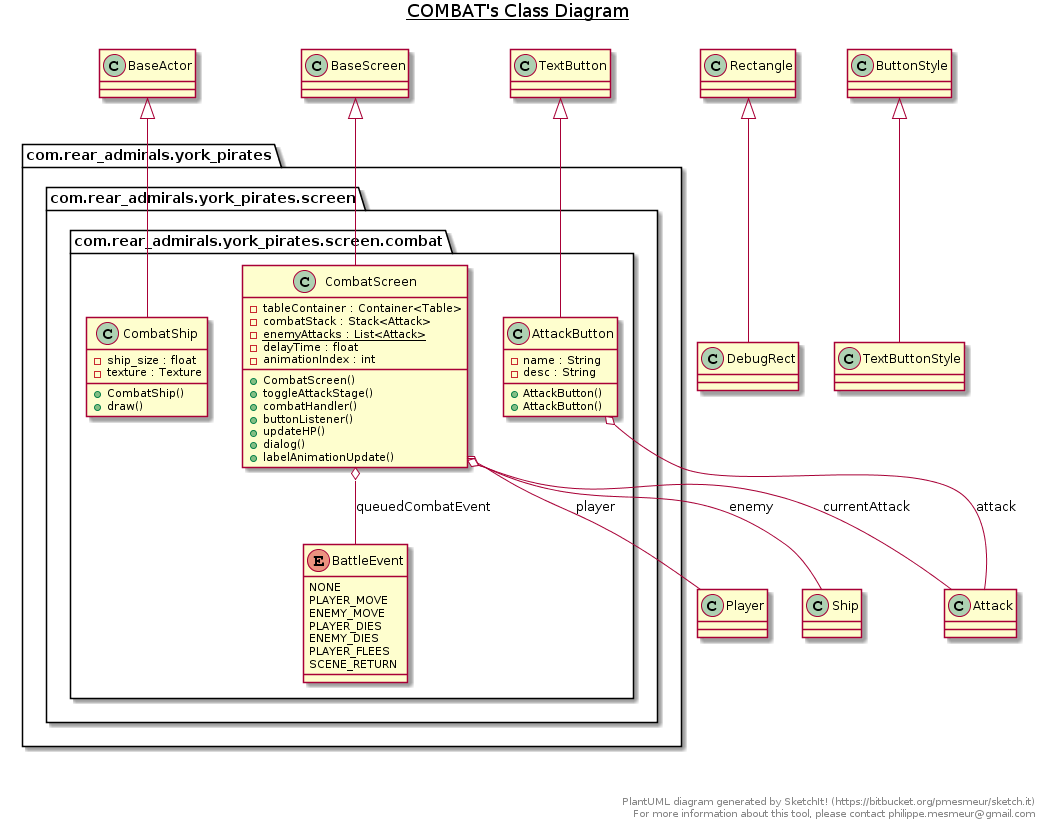

The diagram above was rendered by PlantUML. Its source (embedded in the PNG):
@startuml
title __COMBAT's Class Diagram__\n

  package com.rear_admirals.york_pirates {
    package com.rear_admirals.york_pirates.screen {
      package com.rear_admirals.york_pirates.screen.combat {
        class AttackButton {
            - name : String
            - desc : String
            + AttackButton()
            + AttackButton()
        }
      }
    }
  }
  

  package com.rear_admirals.york_pirates {
    package com.rear_admirals.york_pirates.screen {
      package com.rear_admirals.york_pirates.screen.combat {
        enum BattleEvent {
          NONE
          PLAYER_MOVE
          ENEMY_MOVE
          PLAYER_DIES
          ENEMY_DIES
          PLAYER_FLEES
          SCENE_RETURN
        }
      }
    }
  }
  

  package com.rear_admirals.york_pirates {
    package com.rear_admirals.york_pirates.screen {
      package com.rear_admirals.york_pirates.screen.combat {
        class CombatScreen {
            - tableContainer : Container<Table>
            - combatStack : Stack<Attack>
            {static} - enemyAttacks : List<Attack>
            - delayTime : float
            - animationIndex : int
            + CombatScreen()
            + toggleAttackStage()
            + combatHandler()
            + buttonListener()
            + updateHP()
            + dialog()
            + labelAnimationUpdate()
        }
      }
    }
  }
  

  package com.rear_admirals.york_pirates {
    package com.rear_admirals.york_pirates.screen {
      package com.rear_admirals.york_pirates.screen.combat {
        class CombatShip {
            - ship_size : float
            - texture : Texture
            + CombatShip()
            + draw()
        }
      }
    }
  }
  

  AttackButton -up-|> TextButton
  AttackButton o-- Attack : attack
  TextButtonStyle -up-|> ButtonStyle
  DebugRect -up-|> Rectangle
  CombatScreen -up-|> BaseScreen
  CombatScreen o-- Player : player
  CombatScreen o-- Ship : enemy
  CombatScreen o-- Attack : currentAttack
  CombatScreen o-- BattleEvent : queuedCombatEvent
  CombatShip -up-|> BaseActor


right footer


PlantUML diagram generated by SketchIt! (https://bitbucket.org/pmesmeur/sketch.it)
For more information about this tool, please contact philippe.mesmeur@gmail.com
endfooter
@enduml